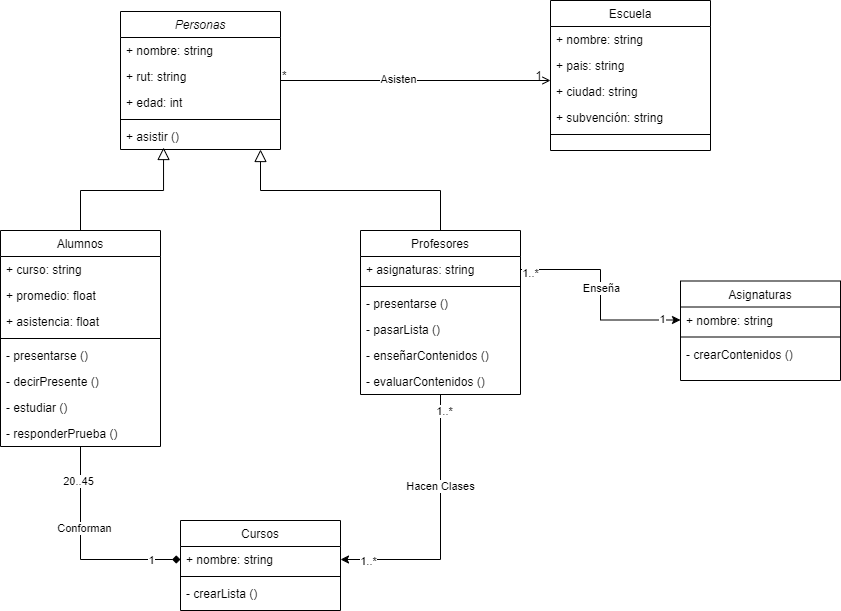

The diagram above was exported from draw.io. Its source (the exported page's mxGraphModel, read from the mxfile embedded in the PNG):
<mxGraphModel dx="1941" dy="1735" grid="1" gridSize="10" guides="1" tooltips="1" connect="1" arrows="1" fold="1" page="1" pageScale="1" pageWidth="827" pageHeight="1169" math="0" shadow="0">
  <root>
    <mxCell id="WIyWlLk6GJQsqaUBKTNV-0" />
    <mxCell id="WIyWlLk6GJQsqaUBKTNV-1" parent="WIyWlLk6GJQsqaUBKTNV-0" />
    <mxCell id="zkfFHV4jXpPFQw0GAbJ--0" value="Personas" style="swimlane;fontStyle=2;align=center;verticalAlign=top;childLayout=stackLayout;horizontal=1;startSize=26;horizontalStack=0;resizeParent=1;resizeLast=0;collapsible=1;marginBottom=0;rounded=0;shadow=0;strokeWidth=1;" parent="WIyWlLk6GJQsqaUBKTNV-1" vertex="1">
      <mxGeometry x="-460" y="-179" width="160" height="138" as="geometry">
        <mxRectangle x="230" y="140" width="160" height="26" as="alternateBounds" />
      </mxGeometry>
    </mxCell>
    <mxCell id="zkfFHV4jXpPFQw0GAbJ--1" value="+ nombre: string" style="text;align=left;verticalAlign=top;spacingLeft=4;spacingRight=4;overflow=hidden;rotatable=0;points=[[0,0.5],[1,0.5]];portConstraint=eastwest;" parent="zkfFHV4jXpPFQw0GAbJ--0" vertex="1">
      <mxGeometry y="26" width="160" height="26" as="geometry" />
    </mxCell>
    <mxCell id="zkfFHV4jXpPFQw0GAbJ--2" value="+ rut: string" style="text;align=left;verticalAlign=top;spacingLeft=4;spacingRight=4;overflow=hidden;rotatable=0;points=[[0,0.5],[1,0.5]];portConstraint=eastwest;rounded=0;shadow=0;html=0;" parent="zkfFHV4jXpPFQw0GAbJ--0" vertex="1">
      <mxGeometry y="52" width="160" height="26" as="geometry" />
    </mxCell>
    <mxCell id="zkfFHV4jXpPFQw0GAbJ--3" value="+ edad: int" style="text;align=left;verticalAlign=top;spacingLeft=4;spacingRight=4;overflow=hidden;rotatable=0;points=[[0,0.5],[1,0.5]];portConstraint=eastwest;rounded=0;shadow=0;html=0;" parent="zkfFHV4jXpPFQw0GAbJ--0" vertex="1">
      <mxGeometry y="78" width="160" height="26" as="geometry" />
    </mxCell>
    <mxCell id="zkfFHV4jXpPFQw0GAbJ--4" value="" style="line;html=1;strokeWidth=1;align=left;verticalAlign=middle;spacingTop=-1;spacingLeft=3;spacingRight=3;rotatable=0;labelPosition=right;points=[];portConstraint=eastwest;" parent="zkfFHV4jXpPFQw0GAbJ--0" vertex="1">
      <mxGeometry y="104" width="160" height="8" as="geometry" />
    </mxCell>
    <mxCell id="zkfFHV4jXpPFQw0GAbJ--5" value="+ asistir ()&#10;" style="text;align=left;verticalAlign=top;spacingLeft=4;spacingRight=4;overflow=hidden;rotatable=0;points=[[0,0.5],[1,0.5]];portConstraint=eastwest;" parent="zkfFHV4jXpPFQw0GAbJ--0" vertex="1">
      <mxGeometry y="112" width="160" height="26" as="geometry" />
    </mxCell>
    <mxCell id="zkfFHV4jXpPFQw0GAbJ--16" value="" style="endArrow=block;endSize=10;endFill=0;shadow=0;strokeWidth=1;rounded=0;edgeStyle=elbowEdgeStyle;elbow=vertical;exitX=0.5;exitY=0;exitDx=0;exitDy=0;" parent="WIyWlLk6GJQsqaUBKTNV-1" source="_BLg_yu-qIaK5NuhYFU7-56" target="zkfFHV4jXpPFQw0GAbJ--5" edge="1">
      <mxGeometry width="160" relative="1" as="geometry">
        <mxPoint x="310" y="60" as="sourcePoint" />
        <mxPoint x="220" y="350" as="targetPoint" />
        <Array as="points">
          <mxPoint x="-320" />
          <mxPoint x="60" y="70" />
          <mxPoint x="300" y="320" />
        </Array>
      </mxGeometry>
    </mxCell>
    <mxCell id="zkfFHV4jXpPFQw0GAbJ--17" value="Escuela" style="swimlane;fontStyle=0;align=center;verticalAlign=top;childLayout=stackLayout;horizontal=1;startSize=26;horizontalStack=0;resizeParent=1;resizeLast=0;collapsible=1;marginBottom=0;rounded=0;shadow=0;strokeWidth=1;" parent="WIyWlLk6GJQsqaUBKTNV-1" vertex="1">
      <mxGeometry x="-30" y="-190" width="160" height="150" as="geometry">
        <mxRectangle x="550" y="140" width="160" height="26" as="alternateBounds" />
      </mxGeometry>
    </mxCell>
    <mxCell id="zkfFHV4jXpPFQw0GAbJ--21" value="+ nombre: string" style="text;align=left;verticalAlign=top;spacingLeft=4;spacingRight=4;overflow=hidden;rotatable=0;points=[[0,0.5],[1,0.5]];portConstraint=eastwest;rounded=0;shadow=0;html=0;" parent="zkfFHV4jXpPFQw0GAbJ--17" vertex="1">
      <mxGeometry y="26" width="160" height="26" as="geometry" />
    </mxCell>
    <mxCell id="h7rV5icsCDRh2hradVlj-0" value="+ pais: string" style="text;align=left;verticalAlign=top;spacingLeft=4;spacingRight=4;overflow=hidden;rotatable=0;points=[[0,0.5],[1,0.5]];portConstraint=eastwest;rounded=0;shadow=0;html=0;" parent="zkfFHV4jXpPFQw0GAbJ--17" vertex="1">
      <mxGeometry y="52" width="160" height="26" as="geometry" />
    </mxCell>
    <mxCell id="zkfFHV4jXpPFQw0GAbJ--20" value="+ ciudad: string" style="text;align=left;verticalAlign=top;spacingLeft=4;spacingRight=4;overflow=hidden;rotatable=0;points=[[0,0.5],[1,0.5]];portConstraint=eastwest;rounded=0;shadow=0;html=0;" parent="zkfFHV4jXpPFQw0GAbJ--17" vertex="1">
      <mxGeometry y="78" width="160" height="26" as="geometry" />
    </mxCell>
    <mxCell id="zkfFHV4jXpPFQw0GAbJ--22" value="+ subvención: string" style="text;align=left;verticalAlign=top;spacingLeft=4;spacingRight=4;overflow=hidden;rotatable=0;points=[[0,0.5],[1,0.5]];portConstraint=eastwest;rounded=0;shadow=0;html=0;" parent="zkfFHV4jXpPFQw0GAbJ--17" vertex="1">
      <mxGeometry y="104" width="160" height="26" as="geometry" />
    </mxCell>
    <mxCell id="zkfFHV4jXpPFQw0GAbJ--23" value="" style="line;html=1;strokeWidth=1;align=left;verticalAlign=middle;spacingTop=-1;spacingLeft=3;spacingRight=3;rotatable=0;labelPosition=right;points=[];portConstraint=eastwest;" parent="zkfFHV4jXpPFQw0GAbJ--17" vertex="1">
      <mxGeometry y="130" width="160" height="8" as="geometry" />
    </mxCell>
    <mxCell id="zkfFHV4jXpPFQw0GAbJ--26" value="" style="endArrow=open;shadow=0;strokeWidth=1;rounded=0;endFill=1;edgeStyle=elbowEdgeStyle;elbow=vertical;" parent="WIyWlLk6GJQsqaUBKTNV-1" source="zkfFHV4jXpPFQw0GAbJ--0" target="zkfFHV4jXpPFQw0GAbJ--17" edge="1">
      <mxGeometry x="0.5" y="41" relative="1" as="geometry">
        <mxPoint x="380" y="192" as="sourcePoint" />
        <mxPoint x="540" y="192" as="targetPoint" />
        <mxPoint x="-40" y="32" as="offset" />
      </mxGeometry>
    </mxCell>
    <mxCell id="zkfFHV4jXpPFQw0GAbJ--27" value="*" style="resizable=0;align=left;verticalAlign=bottom;labelBackgroundColor=none;fontSize=12;" parent="zkfFHV4jXpPFQw0GAbJ--26" connectable="0" vertex="1">
      <mxGeometry x="-1" relative="1" as="geometry">
        <mxPoint y="4" as="offset" />
      </mxGeometry>
    </mxCell>
    <mxCell id="zkfFHV4jXpPFQw0GAbJ--28" value="1" style="resizable=0;align=right;verticalAlign=bottom;labelBackgroundColor=none;fontSize=12;" parent="zkfFHV4jXpPFQw0GAbJ--26" connectable="0" vertex="1">
      <mxGeometry x="1" relative="1" as="geometry">
        <mxPoint x="-7" y="4" as="offset" />
      </mxGeometry>
    </mxCell>
    <mxCell id="zx3BMB6GT-T6rrDyK9Zw-15" value="Asisten" style="edgeLabel;html=1;align=center;verticalAlign=middle;resizable=0;points=[];" parent="zkfFHV4jXpPFQw0GAbJ--26" vertex="1" connectable="0">
      <mxGeometry x="-0.136" y="2" relative="1" as="geometry">
        <mxPoint as="offset" />
      </mxGeometry>
    </mxCell>
    <mxCell id="_BLg_yu-qIaK5NuhYFU7-15" value="Asignaturas" style="swimlane;fontStyle=0;align=center;verticalAlign=top;childLayout=stackLayout;horizontal=1;startSize=26;horizontalStack=0;resizeParent=1;resizeLast=0;collapsible=1;marginBottom=0;rounded=0;shadow=0;strokeWidth=1;" parent="WIyWlLk6GJQsqaUBKTNV-1" vertex="1">
      <mxGeometry x="100" y="90.5" width="160" height="99.5" as="geometry">
        <mxRectangle x="130" y="380" width="160" height="26" as="alternateBounds" />
      </mxGeometry>
    </mxCell>
    <mxCell id="_BLg_yu-qIaK5NuhYFU7-16" value="+ nombre: string" style="text;align=left;verticalAlign=top;spacingLeft=4;spacingRight=4;overflow=hidden;rotatable=0;points=[[0,0.5],[1,0.5]];portConstraint=eastwest;" parent="_BLg_yu-qIaK5NuhYFU7-15" vertex="1">
      <mxGeometry y="26" width="160" height="26" as="geometry" />
    </mxCell>
    <mxCell id="_BLg_yu-qIaK5NuhYFU7-18" value="" style="line;html=1;strokeWidth=1;align=left;verticalAlign=middle;spacingTop=-1;spacingLeft=3;spacingRight=3;rotatable=0;labelPosition=right;points=[];portConstraint=eastwest;" parent="_BLg_yu-qIaK5NuhYFU7-15" vertex="1">
      <mxGeometry y="52" width="160" height="8" as="geometry" />
    </mxCell>
    <mxCell id="h7rV5icsCDRh2hradVlj-13" value="- crearContenidos ()" style="text;align=left;verticalAlign=top;spacingLeft=4;spacingRight=4;overflow=hidden;rotatable=0;points=[[0,0.5],[1,0.5]];portConstraint=eastwest;" parent="_BLg_yu-qIaK5NuhYFU7-15" vertex="1">
      <mxGeometry y="60" width="160" height="26" as="geometry" />
    </mxCell>
    <mxCell id="zx3BMB6GT-T6rrDyK9Zw-18" style="edgeStyle=orthogonalEdgeStyle;rounded=0;orthogonalLoop=1;jettySize=auto;html=1;exitX=1;exitY=0.5;exitDx=0;exitDy=0;entryX=0;entryY=0.5;entryDx=0;entryDy=0;" parent="WIyWlLk6GJQsqaUBKTNV-1" source="zx3BMB6GT-T6rrDyK9Zw-5" target="_BLg_yu-qIaK5NuhYFU7-16" edge="1">
      <mxGeometry relative="1" as="geometry">
        <mxPoint x="220" y="105" as="targetPoint" />
      </mxGeometry>
    </mxCell>
    <mxCell id="zx3BMB6GT-T6rrDyK9Zw-21" value="Enseña" style="edgeLabel;html=1;align=center;verticalAlign=middle;resizable=0;points=[];" parent="zx3BMB6GT-T6rrDyK9Zw-18" vertex="1" connectable="0">
      <mxGeometry x="-0.0727" relative="1" as="geometry">
        <mxPoint as="offset" />
      </mxGeometry>
    </mxCell>
    <mxCell id="zx3BMB6GT-T6rrDyK9Zw-23" value="1" style="edgeLabel;html=1;align=center;verticalAlign=middle;resizable=0;points=[];" parent="zx3BMB6GT-T6rrDyK9Zw-18" vertex="1" connectable="0">
      <mxGeometry x="0.8296" y="1" relative="1" as="geometry">
        <mxPoint x="-1" as="offset" />
      </mxGeometry>
    </mxCell>
    <mxCell id="zx3BMB6GT-T6rrDyK9Zw-24" value="1..*" style="edgeLabel;html=1;align=center;verticalAlign=middle;resizable=0;points=[];" parent="zx3BMB6GT-T6rrDyK9Zw-18" vertex="1" connectable="0">
      <mxGeometry x="-0.9111" y="-3" relative="1" as="geometry">
        <mxPoint as="offset" />
      </mxGeometry>
    </mxCell>
    <mxCell id="h7rV5icsCDRh2hradVlj-14" style="edgeStyle=orthogonalEdgeStyle;rounded=0;orthogonalLoop=1;jettySize=auto;html=1;exitX=0.5;exitY=1;exitDx=0;exitDy=0;entryX=1;entryY=0.5;entryDx=0;entryDy=0;" parent="WIyWlLk6GJQsqaUBKTNV-1" source="_BLg_yu-qIaK5NuhYFU7-56" target="h7rV5icsCDRh2hradVlj-12" edge="1">
      <mxGeometry relative="1" as="geometry" />
    </mxCell>
    <mxCell id="h7rV5icsCDRh2hradVlj-15" value="1..*" style="edgeLabel;html=1;align=center;verticalAlign=middle;resizable=0;points=[];" parent="h7rV5icsCDRh2hradVlj-14" vertex="1" connectable="0">
      <mxGeometry x="0.7993" y="1" relative="1" as="geometry">
        <mxPoint as="offset" />
      </mxGeometry>
    </mxCell>
    <mxCell id="h7rV5icsCDRh2hradVlj-16" value="1..*" style="edgeLabel;html=1;align=center;verticalAlign=middle;resizable=0;points=[];" parent="h7rV5icsCDRh2hradVlj-14" vertex="1" connectable="0">
      <mxGeometry x="-0.8824" y="3" relative="1" as="geometry">
        <mxPoint as="offset" />
      </mxGeometry>
    </mxCell>
    <mxCell id="h7rV5icsCDRh2hradVlj-17" value="Hacen Clases" style="edgeLabel;html=1;align=center;verticalAlign=middle;resizable=0;points=[];" parent="h7rV5icsCDRh2hradVlj-14" vertex="1" connectable="0">
      <mxGeometry x="-0.3149" y="-1" relative="1" as="geometry">
        <mxPoint as="offset" />
      </mxGeometry>
    </mxCell>
    <mxCell id="_BLg_yu-qIaK5NuhYFU7-56" value="Profesores" style="swimlane;fontStyle=0;align=center;verticalAlign=top;childLayout=stackLayout;horizontal=1;startSize=26;horizontalStack=0;resizeParent=1;resizeLast=0;collapsible=1;marginBottom=0;rounded=0;shadow=0;strokeWidth=1;" parent="WIyWlLk6GJQsqaUBKTNV-1" vertex="1">
      <mxGeometry x="-220" y="40" width="160" height="164" as="geometry">
        <mxRectangle x="130" y="380" width="160" height="26" as="alternateBounds" />
      </mxGeometry>
    </mxCell>
    <mxCell id="zx3BMB6GT-T6rrDyK9Zw-5" value="+ asignaturas: string" style="text;align=left;verticalAlign=top;spacingLeft=4;spacingRight=4;overflow=hidden;rotatable=0;points=[[0,0.5],[1,0.5]];portConstraint=eastwest;" parent="_BLg_yu-qIaK5NuhYFU7-56" vertex="1">
      <mxGeometry y="26" width="160" height="26" as="geometry" />
    </mxCell>
    <mxCell id="_BLg_yu-qIaK5NuhYFU7-59" value="" style="line;html=1;strokeWidth=1;align=left;verticalAlign=middle;spacingTop=-1;spacingLeft=3;spacingRight=3;rotatable=0;labelPosition=right;points=[];portConstraint=eastwest;" parent="_BLg_yu-qIaK5NuhYFU7-56" vertex="1">
      <mxGeometry y="52" width="160" height="8" as="geometry" />
    </mxCell>
    <mxCell id="wFtjBN1gbP2i5vMUslBE-1" value="- presentarse ()" style="text;align=left;verticalAlign=top;spacingLeft=4;spacingRight=4;overflow=hidden;rotatable=0;points=[[0,0.5],[1,0.5]];portConstraint=eastwest;" vertex="1" parent="_BLg_yu-qIaK5NuhYFU7-56">
      <mxGeometry y="60" width="160" height="26" as="geometry" />
    </mxCell>
    <mxCell id="_BLg_yu-qIaK5NuhYFU7-84" value="- pasarLista ()" style="text;align=left;verticalAlign=top;spacingLeft=4;spacingRight=4;overflow=hidden;rotatable=0;points=[[0,0.5],[1,0.5]];portConstraint=eastwest;" parent="_BLg_yu-qIaK5NuhYFU7-56" vertex="1">
      <mxGeometry y="86" width="160" height="26" as="geometry" />
    </mxCell>
    <mxCell id="_BLg_yu-qIaK5NuhYFU7-60" value="- enseñarContenidos ()" style="text;align=left;verticalAlign=top;spacingLeft=4;spacingRight=4;overflow=hidden;rotatable=0;points=[[0,0.5],[1,0.5]];portConstraint=eastwest;fontStyle=0" parent="_BLg_yu-qIaK5NuhYFU7-56" vertex="1">
      <mxGeometry y="112" width="160" height="26" as="geometry" />
    </mxCell>
    <mxCell id="_BLg_yu-qIaK5NuhYFU7-61" value="- evaluarContenidos ()" style="text;align=left;verticalAlign=top;spacingLeft=4;spacingRight=4;overflow=hidden;rotatable=0;points=[[0,0.5],[1,0.5]];portConstraint=eastwest;" parent="_BLg_yu-qIaK5NuhYFU7-56" vertex="1">
      <mxGeometry y="138" width="160" height="26" as="geometry" />
    </mxCell>
    <mxCell id="_BLg_yu-qIaK5NuhYFU7-65" value="Alumnos" style="swimlane;fontStyle=0;align=center;verticalAlign=top;childLayout=stackLayout;horizontal=1;startSize=26;horizontalStack=0;resizeParent=1;resizeLast=0;collapsible=1;marginBottom=0;rounded=0;shadow=0;strokeWidth=1;" parent="WIyWlLk6GJQsqaUBKTNV-1" vertex="1">
      <mxGeometry x="-580" y="40" width="160" height="216" as="geometry">
        <mxRectangle x="130" y="380" width="160" height="26" as="alternateBounds" />
      </mxGeometry>
    </mxCell>
    <mxCell id="zx3BMB6GT-T6rrDyK9Zw-3" value="+ curso: string" style="text;align=left;verticalAlign=top;spacingLeft=4;spacingRight=4;overflow=hidden;rotatable=0;points=[[0,0.5],[1,0.5]];portConstraint=eastwest;rounded=0;shadow=0;html=0;" parent="_BLg_yu-qIaK5NuhYFU7-65" vertex="1">
      <mxGeometry y="26" width="160" height="26" as="geometry" />
    </mxCell>
    <mxCell id="_BLg_yu-qIaK5NuhYFU7-82" value="+ promedio: float" style="text;align=left;verticalAlign=top;spacingLeft=4;spacingRight=4;overflow=hidden;rotatable=0;points=[[0,0.5],[1,0.5]];portConstraint=eastwest;rounded=0;shadow=0;html=0;" parent="_BLg_yu-qIaK5NuhYFU7-65" vertex="1">
      <mxGeometry y="52" width="160" height="26" as="geometry" />
    </mxCell>
    <mxCell id="zx3BMB6GT-T6rrDyK9Zw-2" value="+ asistencia: float" style="text;align=left;verticalAlign=top;spacingLeft=4;spacingRight=4;overflow=hidden;rotatable=0;points=[[0,0.5],[1,0.5]];portConstraint=eastwest;rounded=0;shadow=0;html=0;" parent="_BLg_yu-qIaK5NuhYFU7-65" vertex="1">
      <mxGeometry y="78" width="160" height="26" as="geometry" />
    </mxCell>
    <mxCell id="_BLg_yu-qIaK5NuhYFU7-68" value="" style="line;html=1;strokeWidth=1;align=left;verticalAlign=middle;spacingTop=-1;spacingLeft=3;spacingRight=3;rotatable=0;labelPosition=right;points=[];portConstraint=eastwest;" parent="_BLg_yu-qIaK5NuhYFU7-65" vertex="1">
      <mxGeometry y="104" width="160" height="8" as="geometry" />
    </mxCell>
    <mxCell id="wFtjBN1gbP2i5vMUslBE-0" value="- presentarse ()" style="text;align=left;verticalAlign=top;spacingLeft=4;spacingRight=4;overflow=hidden;rotatable=0;points=[[0,0.5],[1,0.5]];portConstraint=eastwest;fontStyle=0" vertex="1" parent="_BLg_yu-qIaK5NuhYFU7-65">
      <mxGeometry y="112" width="160" height="26" as="geometry" />
    </mxCell>
    <mxCell id="zx3BMB6GT-T6rrDyK9Zw-0" value="- decirPresente ()" style="text;align=left;verticalAlign=top;spacingLeft=4;spacingRight=4;overflow=hidden;rotatable=0;points=[[0,0.5],[1,0.5]];portConstraint=eastwest;fontStyle=0" parent="_BLg_yu-qIaK5NuhYFU7-65" vertex="1">
      <mxGeometry y="138" width="160" height="26" as="geometry" />
    </mxCell>
    <mxCell id="_BLg_yu-qIaK5NuhYFU7-69" value="- estudiar ()" style="text;align=left;verticalAlign=top;spacingLeft=4;spacingRight=4;overflow=hidden;rotatable=0;points=[[0,0.5],[1,0.5]];portConstraint=eastwest;fontStyle=0" parent="_BLg_yu-qIaK5NuhYFU7-65" vertex="1">
      <mxGeometry y="164" width="160" height="26" as="geometry" />
    </mxCell>
    <mxCell id="zx3BMB6GT-T6rrDyK9Zw-1" value="- responderPrueba ()" style="text;align=left;verticalAlign=top;spacingLeft=4;spacingRight=4;overflow=hidden;rotatable=0;points=[[0,0.5],[1,0.5]];portConstraint=eastwest;fontStyle=0" parent="_BLg_yu-qIaK5NuhYFU7-65" vertex="1">
      <mxGeometry y="190" width="160" height="26" as="geometry" />
    </mxCell>
    <mxCell id="_BLg_yu-qIaK5NuhYFU7-71" value="Cursos" style="swimlane;fontStyle=0;align=center;verticalAlign=top;childLayout=stackLayout;horizontal=1;startSize=26;horizontalStack=0;resizeParent=1;resizeLast=0;collapsible=1;marginBottom=0;rounded=0;shadow=0;strokeWidth=1;" parent="WIyWlLk6GJQsqaUBKTNV-1" vertex="1">
      <mxGeometry x="-400" y="330" width="160" height="90" as="geometry">
        <mxRectangle x="130" y="380" width="160" height="26" as="alternateBounds" />
      </mxGeometry>
    </mxCell>
    <mxCell id="h7rV5icsCDRh2hradVlj-12" value="+ nombre: string " style="text;align=left;verticalAlign=top;spacingLeft=4;spacingRight=4;overflow=hidden;rotatable=0;points=[[0,0.5],[1,0.5]];portConstraint=eastwest;" parent="_BLg_yu-qIaK5NuhYFU7-71" vertex="1">
      <mxGeometry y="26" width="160" height="26" as="geometry" />
    </mxCell>
    <mxCell id="_BLg_yu-qIaK5NuhYFU7-74" value="" style="line;html=1;strokeWidth=1;align=left;verticalAlign=middle;spacingTop=-1;spacingLeft=3;spacingRight=3;rotatable=0;labelPosition=right;points=[];portConstraint=eastwest;" parent="_BLg_yu-qIaK5NuhYFU7-71" vertex="1">
      <mxGeometry y="52" width="160" height="8" as="geometry" />
    </mxCell>
    <mxCell id="_BLg_yu-qIaK5NuhYFU7-72" value="- crearLista ()" style="text;align=left;verticalAlign=top;spacingLeft=4;spacingRight=4;overflow=hidden;rotatable=0;points=[[0,0.5],[1,0.5]];portConstraint=eastwest;" parent="_BLg_yu-qIaK5NuhYFU7-71" vertex="1">
      <mxGeometry y="60" width="160" height="26" as="geometry" />
    </mxCell>
    <mxCell id="_BLg_yu-qIaK5NuhYFU7-78" value="" style="endArrow=block;endSize=10;endFill=0;shadow=0;strokeWidth=1;rounded=0;edgeStyle=elbowEdgeStyle;elbow=vertical;exitX=0.5;exitY=0;exitDx=0;exitDy=0;entryX=0.269;entryY=0.923;entryDx=0;entryDy=0;entryPerimeter=0;" parent="WIyWlLk6GJQsqaUBKTNV-1" source="_BLg_yu-qIaK5NuhYFU7-65" target="zkfFHV4jXpPFQw0GAbJ--5" edge="1">
      <mxGeometry width="160" relative="1" as="geometry">
        <mxPoint x="10" y="242" as="sourcePoint" />
        <mxPoint x="-250" y="100" as="targetPoint" />
        <Array as="points">
          <mxPoint x="-500" />
          <mxPoint x="220" y="212" />
          <mxPoint x="460" y="462" />
        </Array>
      </mxGeometry>
    </mxCell>
    <mxCell id="zx3BMB6GT-T6rrDyK9Zw-11" style="edgeStyle=orthogonalEdgeStyle;rounded=0;orthogonalLoop=1;jettySize=auto;html=1;exitX=0;exitY=0.5;exitDx=0;exitDy=0;endArrow=none;endFill=0;startArrow=diamond;startFill=1;" parent="WIyWlLk6GJQsqaUBKTNV-1" source="h7rV5icsCDRh2hradVlj-12" target="_BLg_yu-qIaK5NuhYFU7-65" edge="1">
      <mxGeometry relative="1" as="geometry">
        <mxPoint x="-410" y="375" as="sourcePoint" />
      </mxGeometry>
    </mxCell>
    <mxCell id="zx3BMB6GT-T6rrDyK9Zw-13" value="20..45" style="edgeLabel;html=1;align=center;verticalAlign=middle;resizable=0;points=[];" parent="zx3BMB6GT-T6rrDyK9Zw-11" vertex="1" connectable="0">
      <mxGeometry x="0.678" y="-3" relative="1" as="geometry">
        <mxPoint x="-6" as="offset" />
      </mxGeometry>
    </mxCell>
    <mxCell id="h7rV5icsCDRh2hradVlj-1" value="1" style="edgeLabel;html=1;align=center;verticalAlign=middle;resizable=0;points=[];" parent="zx3BMB6GT-T6rrDyK9Zw-11" vertex="1" connectable="0">
      <mxGeometry x="-0.7161" relative="1" as="geometry">
        <mxPoint as="offset" />
      </mxGeometry>
    </mxCell>
    <mxCell id="h7rV5icsCDRh2hradVlj-18" value="Conforman" style="edgeLabel;html=1;align=center;verticalAlign=middle;resizable=0;points=[];" parent="zx3BMB6GT-T6rrDyK9Zw-11" vertex="1" connectable="0">
      <mxGeometry x="0.244" y="-3" relative="1" as="geometry">
        <mxPoint as="offset" />
      </mxGeometry>
    </mxCell>
  </root>
</mxGraphModel>